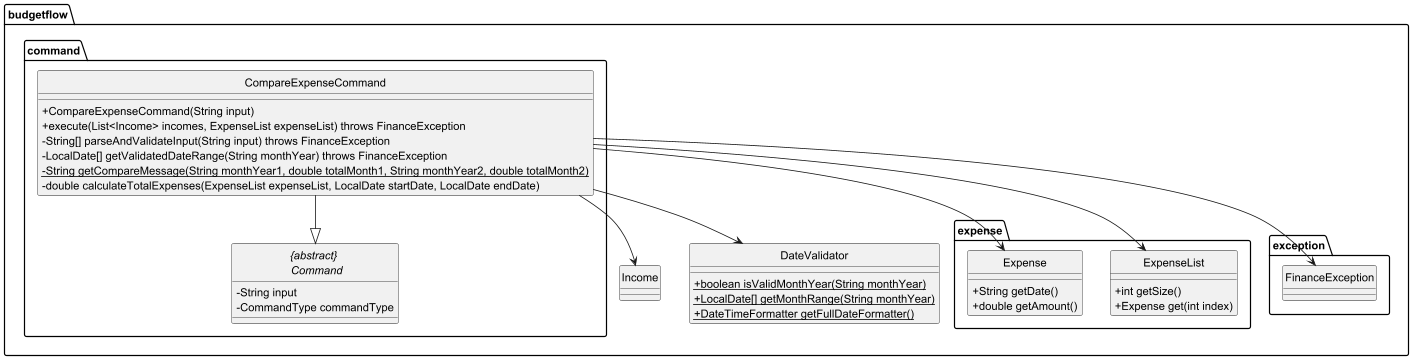

The diagram above was rendered by PlantUML. Its source (embedded in the PNG):
@startuml

hide circle
skinparam classAttributeIconSize 0

package budgetflow{
    package budgetflow.command{
        class CompareExpenseCommand {
            + CompareExpenseCommand(String input)
            + execute(List<Income> incomes, ExpenseList expenseList) throws FinanceException
            - String[] parseAndValidateInput(String input) throws FinanceException
            - LocalDate[] getValidatedDateRange(String monthYear) throws FinanceException
            - {static} String getCompareMessage(String monthYear1, double totalMonth1, String monthYear2, double totalMonth2)
            - double calculateTotalExpenses(ExpenseList expenseList, LocalDate startDate, LocalDate endDate)
        }

        abstract class "{abstract} \n Command" {
            - String input
            - CommandType commandType
        }
    }

    package budgetflow.expense{
        class ExpenseList {
            + int getSize()
            + Expense get(int index)
        }

        class Expense {
            + String getDate()
            + double getAmount()
        }
    }

    class Income {}

    class DateValidator {
        + {static} boolean isValidMonthYear(String monthYear)
        + {static} LocalDate[] getMonthRange(String monthYear)
        + {static} DateTimeFormatter getFullDateFormatter()
    }

    package budgetflow.exception{
        class FinanceException{}
    }
}

CompareExpenseCommand --|> "{abstract} \n Command"
CompareExpenseCommand --> ExpenseList
CompareExpenseCommand --> Expense
CompareExpenseCommand --> Income
CompareExpenseCommand --> DateValidator
CompareExpenseCommand --> FinanceException
@enduml